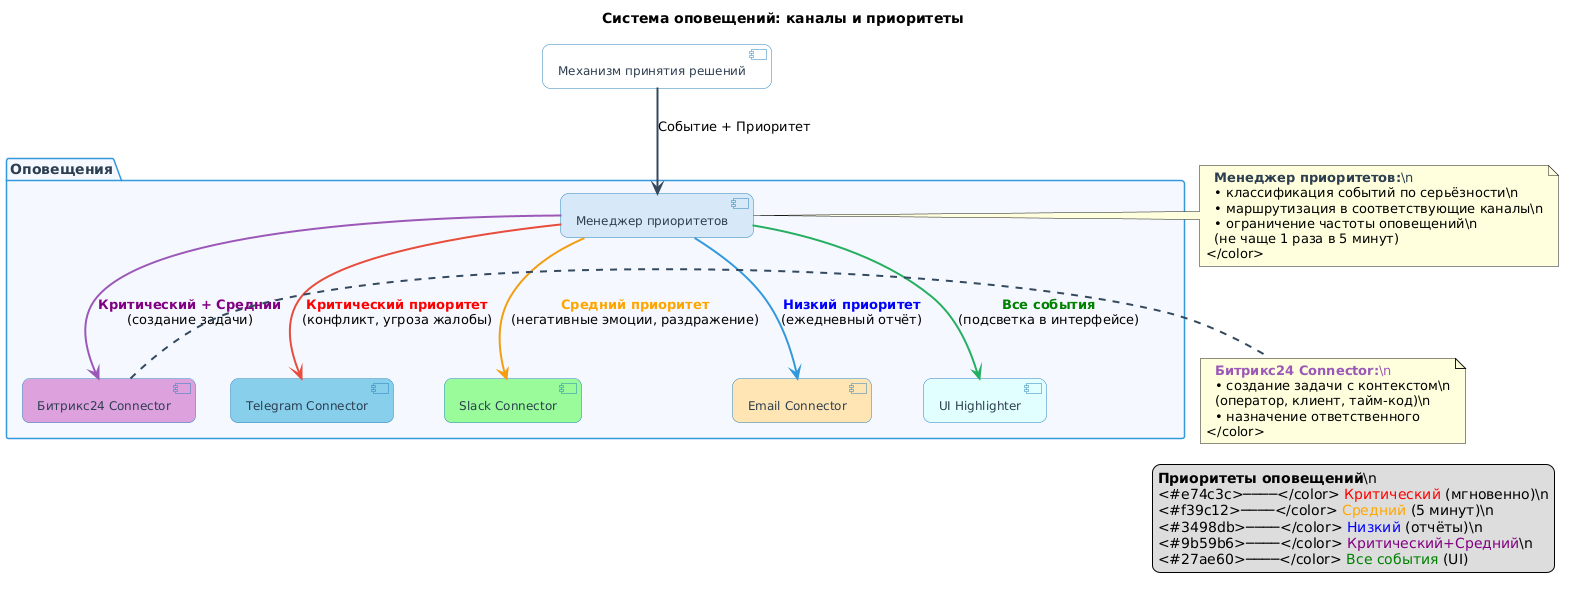

The diagram above was rendered by PlantUML. Its source (embedded in the PNG):
@startuml
title Система оповещений: каналы и приоритеты

skinparam package {
  BackgroundColor #f5f9ff
  BorderColor #3498db
  FontColor #2c3e50
  FontSize 14
}

skinparam component {
  BackgroundColor #ffffff
  BorderColor #2980b9
  FontColor #2c3e50
  FontSize 12
  RoundCorner 15
}

skinparam arrow {
  Color #34495e
  Thickness 2
}

package "Оповещения" {
  [Менеджер приоритетов] as priority_mgr #d6e9f8
  [Telegram Connector] as telegram #87ceeb
  [Slack Connector] as slack #98fb98
  [Email Connector] as email #ffe4b3
  [Битрикс24 Connector] as bitrix #dda0dd
  [UI Highlighter] as ui_highlight #e0ffff
}

[Механизм принятия решений] -[#34495e]-> priority_mgr: Событие + Приоритет
priority_mgr -[#e74c3c]-> telegram: <color:red><b>Критический приоритет</b></color>\n(конфликт, угроза жалобы)
priority_mgr -[#f39c12]-> slack: <color:orange><b>Средний приоритет</b></color>\n(негативные эмоции, раздражение)
priority_mgr -[#3498db]-> email: <color:blue><b>Низкий приоритет</b></color>\n(ежедневный отчёт)
priority_mgr -[#9b59b6]-> bitrix: <color:purple><b>Критический + Средний</b></color>\n(создание задачи)
priority_mgr -[#27ae60]-> ui_highlight: <color:green><b>Все события</b></color>\n(подсветка в интерфейсе)

note right of priority_mgr
  <color:#2c3e50><b>Менеджер приоритетов:</b>\n
  • классификация событий по серьёзности\n
  • маршрутизация в соответствующие каналы\n
  • ограничение частоты оповещений\n
  (не чаще 1 раза в 5 минут)
</color>
end note

note right of bitrix
  <color:#9b59b6><b>Битрикс24 Connector:</b>\n
  • создание задачи с контекстом\n
  (оператор, клиент, тайм‑код)\n
  • назначение ответственного
</color>
end note

legend right
  <b>Приоритеты оповещений</b>\n
  <#e74c3c>────</color> <color:red>Критический</color> (мгновенно)\n
  <#f39c12>────</color> <color:orange>Средний</color> (5 минут)\n
  <#3498db>────</color> <color:blue>Низкий</color> (отчёты)\n
  <#9b59b6>────</color> <color:purple>Критический+Средний</color>\n
  <#27ae60>────</color> <color:green>Все события</color> (UI)
end legend
@enduml